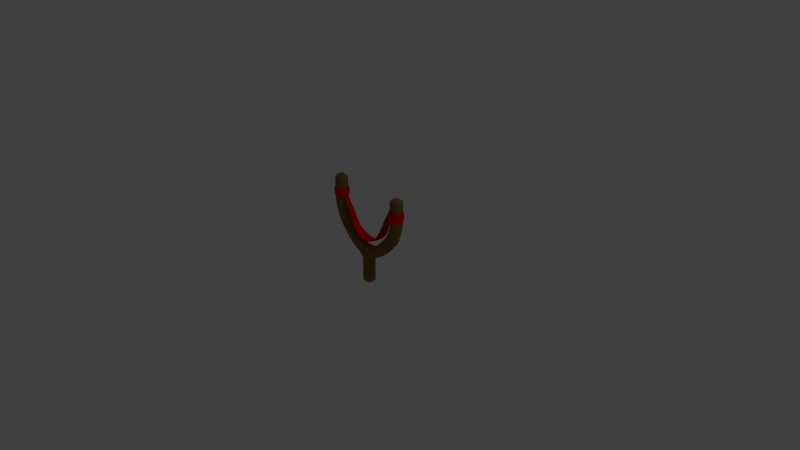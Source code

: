 # Source: Slingshot.blend  (saved by Blender 2.79.0; exported with 4.5.12 LTS)
import bpy
from mathutils import Matrix  # noqa: F401  (used for matrix-valued properties, if any)

bpy.ops.wm.read_factory_settings(use_empty=True)
scene = bpy.context.scene
scene.name = 'Scene'

# ---- collections
col_collection_1 = bpy.data.collections.new('Collection 1'); scene.collection.children.link(col_collection_1)

# ---- materials (node trees are filled in below, after node groups)
mat_band = bpy.data.materials.new('Band')
mat_band.alpha_threshold = 0.0
mat_band.use_transparent_shadow = False
mat_band.diffuse_color = (0.8, 0.000489, 0.0, 1.0)
mat_band.roughness = 0.5
mat_slingshot = bpy.data.materials.new('Slingshot')
mat_slingshot.alpha_threshold = 0.0
mat_slingshot.use_transparent_shadow = False
mat_slingshot.diffuse_color = (0.215, 0.1304, 0.03702, 1.0)
mat_slingshot.roughness = 0.5
mat_slingshot.line_color = (0.0, 0.0, 0.0, 1.0)

# ---- material node trees

# ---- world
world_world = bpy.data.worlds.new('World'); scene.world = world_world
world_world.color = (0.05088, 0.05088, 0.05088)
world_world.use_sun_shadow = False
world_world.sun_shadow_jitter_overblur = 0.0
world_world.cycles.sampling_method = 'MANUAL'

# ---- cameras
cam_camera = bpy.data.cameras.new('Camera')
cam_camera.clip_end = 100.0
cam_camera.lens = 35.0
cam_camera.sensor_width = 32.0
cam_camera.sensor_height = 18.0
cam_camera.ortho_scale = 7.314
cam_camera.dof.focus_distance = 0.0
cam_camera.dof.aperture_fstop = 128.0

# ---- lights
light_lamp = bpy.data.lights.new('Lamp', 'POINT')
light_lamp.transmission_factor = 0.0
light_lamp.cutoff_distance = 30.0
light_lamp.energy = 100.0
light_lamp.shadow_buffer_clip_start = 1.001
light_lamp.shadow_soft_size = 0.1
light_lamp.shadow_maximum_resolution = 0.006
light_lamp.use_absolute_resolution = True

# ---- meshes
me_cube_002 = bpy.data.meshes.new('Cube.002')
me_cube_002.from_pydata([(0.0, 0.075, 0.01401), (0.0, -0.075, 0.01401), (0.0, 0.075, -0.01599), (0.0, -0.075, -0.01599), (0.4681, -0.05689, 0.599), (0.4469, -0.07811, 0.449), (0.4681, -0.05689, 0.449), (0.4469, -0.07811, 0.599), (0.5819, -0.05689, 0.599), (0.6031, -0.07811, 0.449), (0.5819, -0.05689, 0.449), (0.6031, -0.07811, 0.599), (0.525, -0.075, 0.449), (0.525, -0.105, 0.599), (0.525, -0.075, 0.599), (0.525, -0.105, 0.449), (0.4125, 0.015, 0.449), (0.4125, -0.015, 0.599), (0.4125, 0.015, 0.599), (0.4125, -0.015, 0.449), (0.63, 1.449e-08, 0.449), (0.63, 1.449e-08, 0.599), (0.6, 1.449e-08, 0.449), (0.6, 1.449e-08, 0.599), (0.4681, 0.05689, 0.599), (0.4469, 0.07811, 0.449), (0.4681, 0.05689, 0.449), (0.4469, 0.07811, 0.599), (0.5819, 0.05689, 0.599), (0.6031, 0.07811, 0.449), (0.5819, 0.05689, 0.449), (0.6031, 0.07811, 0.599), (0.525, 0.075, 0.449), (0.525, 0.105, 0.599), (0.525, 0.075, 0.599), (0.525, 0.105, 0.449), (0.4475, 0.03, 0.449), (0.4175, 0.03, 0.599), (0.4475, 0.03, 0.599), (0.4175, 0.03, 0.449), (0.2625, 0.07004, 0.1295), (0.2625, -0.07004, 0.191), (0.2625, -0.05283, 0.2156), (0.2625, 0.05283, 0.1049), (0.15, 0.075, 0.05911), (0.15, -0.075, 0.02911), (0.15, -0.075, 0.05911), (0.15, 0.075, 0.02911), (0.3481, -0.05283, 0.4187), (0.3481, 0.05283, 0.3081), (0.3481, 0.07004, 0.3327), (0.3481, -0.07004, 0.3942), (0.4525, -0.015, 0.479), (0.4525, 0.015, 0.569), (0.4525, -0.015, 0.569), (0.4525, 0.015, 0.479), (0.4175, -0.03, 0.599), (0.4475, -0.03, 0.449), (0.4175, -0.03, 0.449), (0.4475, -0.03, 0.599), (0.4575, 1.49e-08, 0.449), (0.4275, 1.49e-08, 0.449), (0.4575, 1.49e-08, 0.599), (0.4275, 1.49e-08, 0.599)], [], [(10, 8, 23, 22), (10, 22, 20, 9), (46, 1, 3, 45), (47, 45, 3, 2), (15, 13, 7, 5), (14, 4, 7, 13), (57, 6, 5, 58), (57, 59, 4, 6), (23, 8, 11, 21), (20, 21, 11, 9), (12, 10, 9, 15), (12, 14, 8, 10), (6, 4, 14, 12), (6, 12, 15, 5), (8, 14, 13, 11), (9, 11, 13, 15), (50, 48, 18, 16), (50, 16, 19, 49), (16, 18, 53, 55), (30, 22, 23, 28), (30, 29, 20, 22), (35, 25, 27, 33), (34, 33, 27, 24), (36, 39, 25, 26), (36, 26, 24, 38), (23, 21, 31, 28), (20, 29, 31, 21), (32, 35, 29, 30), (32, 30, 28, 34), (26, 32, 34, 24), (26, 25, 35, 32), (28, 31, 33, 34), (29, 35, 33, 31), (25, 39, 37, 27), (24, 27, 37, 38), (44, 40, 43, 47), (44, 46, 42, 40), (49, 51, 41, 43), (48, 42, 41, 51), (0, 1, 46, 44), (0, 44, 47, 2), (43, 41, 45, 47), (42, 46, 45, 41), (18, 48, 51, 17), (19, 17, 51, 49), (40, 50, 49, 43), (40, 42, 48, 50), (60, 57, 58, 61), (63, 56, 59, 62), (62, 59, 57, 60), (61, 58, 56, 63), (17, 19, 52, 54), (19, 16, 55, 52), (5, 7, 56, 58), (4, 59, 56, 7), (18, 17, 54, 53), (39, 61, 63, 37), (38, 62, 60, 36), (37, 63, 62, 38), (36, 60, 61, 39)])
me_cube_002.materials.append(mat_band)
me_cube_002.use_remesh_preserve_volume = False
me_cube_002.use_remesh_preserve_attributes = False
me_cube_002.use_mirror_vertex_groups = False
me_cube_002.update()
me_cube_001 = bpy.data.meshes.new('Cube.001')
me_cube_001.from_pydata([(0.075, -0.075, -0.601), (0.075, -0.075, -0.226), (0.075, 0.075, -0.601), (0.075, 0.075, -0.226), (0.075, 0.075, -0.07599), (0.075, -0.075, -0.07599), (0.353, 0.075, -0.05402), (0.353, -0.075, -0.05402), (0.247, 0.075, 0.05204), (0.247, -0.075, 0.05204), (0.0, 0.075, -0.601), (0.0, 0.075, -0.226), (0.0, -0.075, -0.601), (0.0, -0.075, -0.226), (0.0, 0.075, -0.07599), (0.0, -0.075, -0.07599), (0.6, 0.075, 0.374), (0.6, -0.075, 0.374), (0.45, 0.075, 0.374), (0.45, -0.075, 0.374), (0.6, 0.075, 0.749), (0.6, -0.075, 0.749), (0.45, 0.075, 0.749), (0.45, -0.075, 0.749), (0.3795, 0.075, 0.1905), (0.5205, 0.075, 0.1392), (0.3795, -0.075, 0.1905), (0.5205, -0.075, 0.1392), (0.2269, -0.075, -0.1597), (0.1756, -0.075, -0.01871), (0.1756, 0.075, -0.01871), (0.2269, 0.075, -0.1597)], [], [(10, 11, 3, 2), (2, 3, 1, 0), (10, 2, 0, 12), (13, 1, 5, 15), (29, 28, 7, 9), (25, 24, 18, 16), (30, 29, 9, 8), (28, 31, 6, 7), (31, 30, 8, 6), (3, 11, 14, 4), (4, 14, 15, 5), (0, 1, 13, 12), (19, 17, 21, 23), (24, 26, 19, 18), (26, 27, 17, 19), (27, 25, 16, 17), (21, 20, 22, 23), (17, 16, 20, 21), (16, 18, 22, 20), (18, 19, 23, 22), (7, 6, 25, 27), (9, 7, 27, 26), (8, 9, 26, 24), (6, 8, 24, 25), (3, 4, 30, 31), (1, 3, 31, 28), (4, 5, 29, 30), (5, 1, 28, 29)])
me_cube_001.materials.append(mat_slingshot)
me_cube_001.use_remesh_preserve_volume = False
me_cube_001.use_remesh_preserve_attributes = False
me_cube_001.use_mirror_vertex_groups = False
me_cube_001.update()

# ---- objects
ob_band = bpy.data.objects.new('Band', me_cube_002)
ob_slingshot = bpy.data.objects.new('Slingshot', me_cube_001)
ob_lamp = bpy.data.objects.new('Lamp', light_lamp)
ob_camera = bpy.data.objects.new('Camera', cam_camera)

# ---- transforms, parenting, visibility, modifiers, constraints
ob_band.location = (0.0, -1.932e-08, 0.2013)
ob_band.rotation_euler = (0.0, -0.0, -0.02182)
ob_band.lineart.crease_threshold = 0.0
_m = ob_band.modifiers.new('Mirror', 'MIRROR')
_m.use_clip = True
_m = ob_band.modifiers.new('Subsurf', 'SUBSURF')
_m.uv_smooth = 'PRESERVE_CORNERS'
_m.quality = 1
_m.render_levels = 1
_m.show_only_control_edges = False
ob_slingshot.location = (0.0, -1.932e-08, 0.2013)
ob_slingshot.rotation_euler = (0.0, -0.0, -0.02182)
ob_slingshot.lineart.crease_threshold = 0.0
_m = ob_slingshot.modifiers.new('Mirror', 'MIRROR')
_m.use_clip = True
_m = ob_slingshot.modifiers.new('Bevel', 'BEVEL')
_m.width = 2.454
_m.width_pct = 2.454
_m.limit_method = 'NONE'
_m.spread = 0.0
ob_lamp.location = (4.076, 1.005, 5.904)
ob_lamp.rotation_euler = (0.6503, 0.05522, 1.866)
ob_lamp.lock_rotations_4d = False
ob_lamp.empty_display_type = 'ARROWS'
ob_lamp.color = (0.0, 0.0, 0.0, 0.0)
ob_lamp.lineart.crease_threshold = 0.0
ob_camera.location = (7.481, -6.508, 5.344)
ob_camera.rotation_euler = (1.109, 0.0, 0.8149)
ob_camera.lock_rotations_4d = False
ob_camera.empty_display_type = 'ARROWS'
ob_camera.color = (0.0, 0.0, 0.0, 0.0)
ob_camera.display_type = 'WIRE'
ob_camera.lineart.crease_threshold = 0.0

# ---- collection membership
col_collection_1.objects.link(ob_band)
col_collection_1.objects.link(ob_slingshot)
col_collection_1.objects.link(ob_lamp)
col_collection_1.objects.link(ob_camera)

# ---- scene / render settings (as saved in the file)
scene.camera = ob_camera
scene.frame_start = 1; scene.frame_end = 31; scene.frame_set(15)
scene.render.engine = 'BLENDER_EEVEE_NEXT'
scene.render.resolution_percentage = 50
scene.render.dither_intensity = 0.0
scene.cycles.use_denoising = False
scene.cycles.samples = 128
scene.cycles.sampling_pattern = 'TABULATED_SOBOL'
scene.cycles.use_adaptive_sampling = False
scene.cycles.use_light_tree = False
scene.cycles.blur_glossy = 0.0
scene.cycles.sample_clamp_indirect = 0.0
scene.view_settings.view_transform = 'Standard'
bpy.context.view_layer.update()
